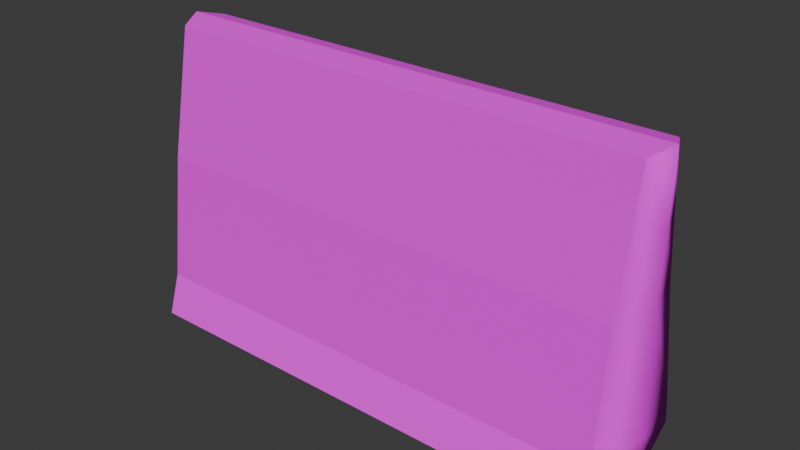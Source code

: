 # Source: concrete_fence.blend  (saved by Blender 4.3.34; exported with 4.5.12 LTS)
import bpy
from mathutils import Matrix  # noqa: F401  (used for matrix-valued properties, if any)

bpy.ops.wm.read_factory_settings(use_empty=True)
scene = bpy.context.scene
scene.name = 'Scene'

# ---- collections
col_collection = bpy.data.collections.new('Collection'); scene.collection.children.link(col_collection)

# ---- images (referenced by path relative to the original .blend; pixels are not part of the script)
import os
ASSET_DIR = os.environ.get("B2B_ASSET_DIR", "")  # directory of the original .blend (textures are referenced by path, not embedded)
HERE = os.path.dirname(os.path.abspath(__file__))  # packed textures are extracted next to this script under _unpacked/

def load_image(name, relpath, width, height, colorspace="sRGB"):
    """Load a texture the original file referenced (path relative to the .blend, or extracted next to this script)."""
    p = next((c for c in (os.path.join(HERE, relpath), os.path.join(ASSET_DIR, relpath)) if relpath and os.path.exists(c)), "")
    if p:
        img = bpy.data.images.load(p, check_existing=True)
        img.name = name
    else:  # same state as the original file: an image datablock whose file is absent (Cycles renders it pink)
        img = bpy.data.images.new(name, width, height)
        img.source = "FILE"
        img.filepath = "//" + (relpath or name)
    img.colorspace_settings.name = colorspace
    return img
img_concrete_fence_texture_png = load_image('concrete_fence_texture.png', 'concrete_fence_texture.png', 1024, 1024, 'sRGB')
img_concrete_fence_base_texture_png = load_image('concrete_fence_base_texture.png', 'concrete_fence_base_texture.png', 1024, 1024, 'sRGB')

# ---- materials (node trees are filled in below, after node groups)
mat_concrete_fence_top = bpy.data.materials.new('concrete_fence_top')
mat_concrete_fence_bottom = bpy.data.materials.new('concrete_fence_bottom')

# ---- material node trees
mat_concrete_fence_top.use_nodes = True; mat_concrete_fence_top.node_tree.nodes.clear()
_N = mat_concrete_fence_top.node_tree.nodes; _L = mat_concrete_fence_top.node_tree.links
n0 = _N.new('ShaderNodeBsdfPrincipled'); n0.name = 'Principled BSDF'; n0.location = (10, 300)
n0.inputs[2].default_value = 1.0
n1 = _N.new('ShaderNodeOutputMaterial'); n1.name = 'Material Output'; n1.location = (300, 300)
n2 = _N.new('ShaderNodeTexImage'); n2.name = 'Image Texture'; n2.location = (-280, 280)
n2.image = img_concrete_fence_texture_png
_L.new(n0.outputs[0], n1.inputs[0])
_L.new(n2.outputs[0], n0.inputs[0])
n1.is_active_output = True
mat_concrete_fence_bottom.use_nodes = True; mat_concrete_fence_bottom.node_tree.nodes.clear()
_N = mat_concrete_fence_bottom.node_tree.nodes; _L = mat_concrete_fence_bottom.node_tree.links
n0 = _N.new('ShaderNodeBsdfPrincipled'); n0.name = 'Principled BSDF'; n0.location = (10, 300)
n0.inputs[2].default_value = 1.0
n1 = _N.new('ShaderNodeOutputMaterial'); n1.name = 'Material Output'; n1.location = (300, 300)
n2 = _N.new('ShaderNodeTexImage'); n2.name = 'Image Texture'; n2.location = (-280, 280)
n2.image = img_concrete_fence_base_texture_png
_L.new(n0.outputs[0], n1.inputs[0])
_L.new(n2.outputs[0], n0.inputs[0])
n1.is_active_output = True

# ---- world
world_world = bpy.data.worlds.new('World'); scene.world = world_world
world_world.use_nodes = True; world_world.node_tree.nodes.clear()
_N = world_world.node_tree.nodes; _L = world_world.node_tree.links
n0 = _N.new('ShaderNodeOutputWorld'); n0.name = 'World Output'; n0.location = (300, 300)
n1 = _N.new('ShaderNodeBackground'); n1.name = 'Background'; n1.location = (10, 300)
n1.inputs[0].default_value = (0.05088, 0.05088, 0.05088, 1.0)
_L.new(n1.outputs[0], n0.inputs[0])
n0.is_active_output = True
world_world.color = (0.05088, 0.05088, 0.05088)
world_world.sun_shadow_jitter_overblur = 0.0

# ---- meshes
me_cube_001 = bpy.data.meshes.new('Cube.001')
me_cube_001.from_pydata([(-0.9772, -3.254, 0.05455), (-1.0, -1.0, 2.055), (-0.9772, 3.254, 0.05455), (-1.0, 1.0, 2.055), (0.9772, -3.254, 0.05455), (1.0, -1.0, 2.055), (0.9772, 3.254, 0.05455), (1.0, 1.0, 2.055), (-1.0, -2.58, 0.3035), (-1.0, 2.58, 0.3035), (1.0, 2.58, 0.3035), (1.0, -2.58, 0.3035), (-1.048, 0.0, 0.05455), (-1.048, 0.0, 2.095), (1.048, 0.0, 0.05455), (1.048, 0.0, 2.095), (1.048, 0.0, 0.3035), (-1.048, 0.0, 0.3035), (-1.0, -1.962, 1.179), (-1.0, 1.618, 1.179), (1.0, 1.618, 1.179), (1.0, -1.962, 1.179), (1.048, -0.1718, 1.199), (-1.048, -0.1718, 1.199), (-1.0, -1.481, 1.617), (-1.0, 1.309, 1.617), (1.0, 1.309, 1.617), (1.0, -1.481, 1.617), (1.048, -0.0859, 1.647), (-1.048, -0.0859, 1.647)], [], [(29, 13, 3, 25), (25, 3, 7, 26), (28, 15, 5, 27), (27, 5, 1, 24), (12, 14, 4, 0), (15, 13, 1, 5), (4, 11, 8, 0), (14, 16, 11, 4), (2, 9, 10, 6), (12, 17, 9, 2), (0, 8, 17, 12), (6, 10, 16, 14), (7, 3, 13, 15), (2, 6, 14, 12), (26, 7, 15, 28), (24, 1, 13, 29), (8, 18, 23, 17), (10, 20, 22, 16), (11, 21, 18, 8), (16, 22, 21, 11), (9, 19, 20, 10), (17, 23, 19, 9), (18, 24, 29, 23), (20, 26, 28, 22), (21, 27, 24, 18), (22, 28, 27, 21), (19, 25, 26, 20), (23, 29, 25, 19)])
me_cube_001.polygons.foreach_set('use_smooth', [1, 0, 1, 0, 0, 0, 0, 1, 0, 1, 1, 1, 0, 0, 1, 1, 1, 1, 0, 1, 0, 1, 1, 1, 0, 1, 0, 1])
me_cube_001.polygons.foreach_set('material_index', [1, 0, 1, 0, 1, 1, 1, 1, 1, 1, 1, 1, 1, 1, 1, 1, 1, 1, 0, 1, 0, 1, 1, 1, 0, 1, 0, 1])
_uv = me_cube_001.uv_layers.new(name='UVMap')
_uv.uv.foreach_set('vector', [0.4461, 0.6508, 0.4034, 0.6741, 0.3388, 0.5893, 0.3538, 0.5342, 0.002519, 0.2479, 0.002519, 0.002951, 0.9993, 0.002951, 0.9993, 0.2479, 0.5171, 0.5172, 0.4764, 0.498, 0.4555, 0.5946, 0.4856, 0.6514, 0.00228, 0.2766, 0.00228, 0.0007078, 0.9995, 0.0007078, 0.9995, 0.2766, 0.125, 0.625, 0.375, 0.625, 0.375, 0.75, 0.125, 0.75, 0.625, 0.625, 0.875, 0.625, 0.875, 0.75, 0.625, 0.75, 0.3993, 0.6174, 0.4304, 0.6174, 0.4304, 0.8674, 0.3993, 0.8674, 0.375, 0.625, 0.4061, 0.625, 0.4061, 0.75, 0.375, 0.75, 0.375, 0.25, 0.4061, 0.25, 0.4061, 0.5, 0.375, 0.5, 0.375, 0.125, 0.4061, 0.125, 0.4061, 0.25, 0.375, 0.25, 0.3706, 0.008842, 0.4017, 0.008842, 0.4017, 0.1338, 0.3706, 0.1338, 0.375, 0.5, 0.4061, 0.5, 0.4061, 0.625, 0.375, 0.625, 0.625, 0.5, 0.875, 0.5, 0.875, 0.625, 0.625, 0.625, 0.125, 0.5, 0.375, 0.5, 0.375, 0.625, 0.125, 0.625, 0.5543, 0.3845, 0.5048, 0.4033, 0.4764, 0.498, 0.5171, 0.5172, 0.6304, 0.7722, 0.5, 0.7535, 0.3649, 0.6024, 0.4459, 0.5581, 0.8274, 0.7403, 0.7135, 0.749, 0.5904, 0.6032, 0.6523, 0.5283, 0.7112, 0.2952, 0.6037, 0.3657, 0.5578, 0.5365, 0.6477, 0.5421, 0.00228, 1.001, 0.00228, 0.5525, 0.9995, 0.5525, 0.9995, 1.001, 0.6477, 0.5421, 0.5578, 0.5365, 0.5156, 0.7082, 0.5842, 0.7889, 0.002519, 0.9998, 0.002519, 0.4928, 0.9993, 0.4928, 0.9993, 0.9998, 0.5993, 0.5481, 0.5373, 0.6231, 0.4174, 0.4746, 0.4241, 0.3362, 0.7135, 0.749, 0.6449, 0.7391, 0.5478, 0.6265, 0.5904, 0.6032, 0.6037, 0.3657, 0.5543, 0.3845, 0.5171, 0.5172, 0.5578, 0.5365, 0.00228, 0.5525, 0.00228, 0.2766, 0.9995, 0.2766, 0.9995, 0.5525, 0.5578, 0.5365, 0.5171, 0.5172, 0.4856, 0.6514, 0.5156, 0.7082, 0.002519, 0.4928, 0.002519, 0.2479, 0.9993, 0.2479, 0.9993, 0.4928, 0.4887, 0.6275, 0.4461, 0.6508, 0.3538, 0.5342, 0.3688, 0.479])
me_cube_001.materials.append(mat_concrete_fence_top)
me_cube_001.materials.append(mat_concrete_fence_bottom)
me_cube_001.update()

# ---- objects
ob_cube = bpy.data.objects.new('Cube', me_cube_001)

# ---- transforms, parenting, visibility, modifiers, constraints
ob_cube.location = (0.0, 0.0, 0.0)
ob_cube.scale = (0.9779, 0.09914, 0.5807)

# ---- collection membership
col_collection.objects.link(ob_cube)

# ---- scene / render settings (as saved in the file)
scene.frame_start = 1; scene.frame_end = 250; scene.frame_set(1)
scene.render.engine = 'BLENDER_EEVEE_NEXT'
bpy.context.view_layer.update()

# ---- added for rendering (the .blend has no active camera and no usable light): camera, sun
cam_auto = bpy.data.cameras.new('AutoCamera')
cam_auto.lens = 50.0
cam_auto.sensor_width = 36.0
cam_auto.clip_end = 1000.0
ob_auto_camera = bpy.data.objects.new('AutoCamera', cam_auto)
scene.collection.objects.link(ob_auto_camera)
ob_auto_camera.location = (2.27023, -2.72428, 2.44021)
ob_auto_camera.rotation_euler = (1.09748, -7.21219e-08, 0.694738)
scene.camera = ob_auto_camera
light_auto_sun = bpy.data.lights.new('AutoSun', 'SUN')
light_auto_sun.energy = 3.0
light_auto_sun.angle = 0.0523599
ob_auto_sun = bpy.data.objects.new('AutoSun', light_auto_sun)
scene.collection.objects.link(ob_auto_sun)
ob_auto_sun.rotation_euler = (0.872665, 0.174533, 0.523599)
bpy.context.view_layer.update()
